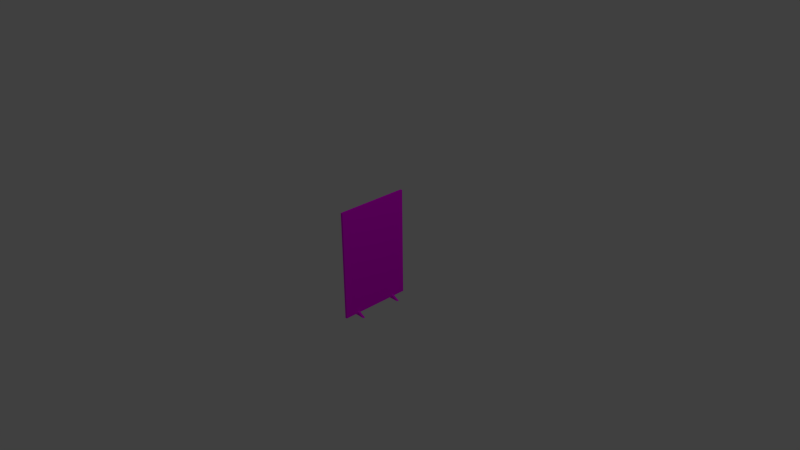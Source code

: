 # Source: Board.blend  (saved by Blender 2.76.0; exported with 4.5.12 LTS)
import bpy
from mathutils import Matrix  # noqa: F401  (used for matrix-valued properties, if any)

bpy.ops.wm.read_factory_settings(use_empty=True)
scene = bpy.context.scene
scene.name = 'Scene'

# ---- collections
col_collection_1 = bpy.data.collections.new('Collection 1'); scene.collection.children.link(col_collection_1)

# ---- images (referenced by path relative to the original .blend; pixels are not part of the script)
import os
ASSET_DIR = os.environ.get("B2B_ASSET_DIR", "")  # directory of the original .blend (textures are referenced by path, not embedded)
HERE = os.path.dirname(os.path.abspath(__file__))  # packed textures are extracted next to this script under _unpacked/

def load_image(name, relpath, width, height, colorspace="sRGB"):
    """Load a texture the original file referenced (path relative to the .blend, or extracted next to this script)."""
    p = next((c for c in (os.path.join(HERE, relpath), os.path.join(ASSET_DIR, relpath)) if relpath and os.path.exists(c)), "")
    if p:
        img = bpy.data.images.load(p, check_existing=True)
        img.name = name
    else:  # same state as the original file: an image datablock whose file is absent (Cycles renders it pink)
        img = bpy.data.images.new(name, width, height)
        img.source = "FILE"
        img.filepath = "//" + (relpath or name)
    img.colorspace_settings.name = colorspace
    return img
img_board_jpg = load_image('Board.jpg', 'Board.jpg', 1024, 1024, 'sRGB')

# ---- materials (node trees are filled in below, after node groups)
mat_board = bpy.data.materials.new('Board')
mat_board.alpha_threshold = 0.0
mat_board.roughness = 0.5

# ---- material node trees
mat_board.use_nodes = True; mat_board.node_tree.nodes.clear()
_N = mat_board.node_tree.nodes; _L = mat_board.node_tree.links
n0 = _N.new('ShaderNodeOutputMaterial'); n0.name = 'Material Output'; n0.location = (300, 300)
n1 = _N.new('ShaderNodeBsdfDiffuse'); n1.name = 'Diffuse BSDF'; n1.location = (10, 300)
n2 = _N.new('ShaderNodeTexImage'); n2.name = 'Image Texture'; n2.location = (-180, 300)
n2.width = 140
n2.image = img_board_jpg
_L.new(n1.outputs[0], n0.inputs[0])
_L.new(n2.outputs[0], n1.inputs[0])
n0.is_active_output = True

# ---- world
world_world = bpy.data.worlds.new('World'); scene.world = world_world
world_world.color = (0.05088, 0.05088, 0.05088)
world_world.use_sun_shadow = False
world_world.sun_shadow_jitter_overblur = 0.0
world_world.cycles.sampling_method = 'MANUAL'
world_world.cycles.sample_map_resolution = 256

# ---- cameras
cam_camera = bpy.data.cameras.new('Camera')
cam_camera.clip_end = 100.0
cam_camera.lens = 35.0
cam_camera.sensor_width = 32.0
cam_camera.sensor_height = 18.0
cam_camera.ortho_scale = 7.314
cam_camera.dof.focus_distance = 0.0

# ---- lights
light_lamp = bpy.data.lights.new('Lamp', 'POINT')
light_lamp.transmission_factor = 0.0
light_lamp.cutoff_distance = 30.0
light_lamp.energy = 100.0
light_lamp.shadow_buffer_clip_start = 1.001
light_lamp.shadow_soft_size = 0.1
light_lamp.shadow_maximum_resolution = 0.006
light_lamp.use_absolute_resolution = True
light_lamp.cycles.use_multiple_importance_sampling = False

# ---- meshes
me_cube_006 = bpy.data.meshes.new('Cube.006')
me_cube_006.from_pydata([(-0.8333, 0.057, -0.1039), (-0.2083, 0.057, -0.09724), (-0.8333, 0.063, -0.1039), (-0.2083, 0.063, -0.09724), (0.8333, 0.057, -0.1039), (0.2083, 0.057, -0.09724), (0.8333, 0.063, -0.1039), (0.2083, 0.063, -0.09724), (-0.8333, -0.063, -0.1039), (-0.2083, -0.063, -0.09724), (-0.8333, -0.057, -0.1039), (-0.2083, -0.057, -0.09724), (0.8333, -0.063, -0.1039), (0.2083, -0.063, -0.09724), (0.8333, -0.057, -0.1039), (0.2083, -0.057, -0.09724), (-0.1, -0.1, -0.1), (-0.1, -0.1, 0.1), (-0.1, 0.1, -0.1), (-0.1, 0.1, 0.1), (0.1, -0.1, -0.1), (0.1, -0.1, 0.1), (0.1, 0.1, -0.1), (0.1, 0.1, 0.1)], [], [(1, 3, 2, 0), (3, 7, 6, 2), (7, 5, 4, 6), (5, 1, 0, 4), (0, 2, 6, 4), (5, 7, 3, 1), (9, 11, 10, 8), (11, 15, 14, 10), (15, 13, 12, 14), (13, 9, 8, 12), (8, 10, 14, 12), (13, 15, 11, 9), (17, 19, 18, 16), (19, 23, 22, 18), (23, 21, 20, 22), (21, 17, 16, 20), (16, 18, 22, 20), (21, 23, 19, 17)])
_uv = me_cube_006.uv_layers.new(name='UVMap')
_uv.uv.foreach_set('vector', [0.9363, 0.366, 0.9863, 0.366, 0.9863, 0.416, 0.9363, 0.416, 0.9363, 0.366, 0.9863, 0.366, 0.9863, 0.416, 0.9363, 0.416, 0.9363, 0.366, 0.9863, 0.366, 0.9863, 0.416, 0.9363, 0.416, 0.9363, 0.366, 0.9863, 0.366, 0.9863, 0.416, 0.9363, 0.416, 0.9363, 0.366, 0.9863, 0.366, 0.9863, 0.416, 0.9363, 0.416, 0.9363, 0.366, 0.9863, 0.366, 0.9863, 0.416, 0.9363, 0.416, 0.9417, 0.4396, 0.9917, 0.4396, 0.9917, 0.4896, 0.9417, 0.4896, 0.9417, 0.4396, 0.9917, 0.4396, 0.9917, 0.4896, 0.9417, 0.4896, 0.9417, 0.4396, 0.9917, 0.4396, 0.9917, 0.4896, 0.9417, 0.4896, 0.9417, 0.4396, 0.9917, 0.4396, 0.9917, 0.4896, 0.9417, 0.4896, 0.9417, 0.4396, 0.9917, 0.4396, 0.9917, 0.4896, 0.9417, 0.4896, 0.9417, 0.4396, 0.9917, 0.4396, 0.9917, 0.4896, 0.9417, 0.4896, 0.1, 0.1, 0.9, 0.1, 0.9, 0.9, 0.1, 0.9, 0.9579, 0.7357, 0.9747, 0.7107, 0.9747, 0.7491, 0.9579, 0.7358, 0.1, 0.1, 0.9, 0.1, 0.9, 0.9, 0.1, 0.9, 0.941, 0.7224, 0.9578, 0.7357, 0.9578, 0.7358, 0.941, 0.7607, 0.9578, 0.7358, 0.9579, 0.7358, 0.9747, 0.7491, 0.941, 0.7607, 0.941, 0.7224, 0.9747, 0.7107, 0.9579, 0.7357, 0.9578, 0.7357])
me_cube_006.materials.append(mat_board)
me_cube_006.use_remesh_preserve_volume = False
me_cube_006.use_remesh_preserve_attributes = False
me_cube_006.use_mirror_vertex_groups = False
me_cube_006.update()

# ---- objects
ob_board = bpy.data.objects.new('Board', me_cube_006)
ob_lamp = bpy.data.objects.new('Lamp', light_lamp)
ob_camera = bpy.data.objects.new('Camera', cam_camera)

# ---- transforms, parenting, visibility, modifiers, constraints
ob_board.location = (0.0, 0.0, 0.0)
ob_board.scale = (0.15, 5.0, 7.5)
ob_board.lineart.crease_threshold = 0.0
ob_lamp.location = (4.076, 1.005, 5.904)
ob_lamp.rotation_euler = (0.6503, 0.05522, 1.866)
ob_lamp.lock_rotations_4d = False
ob_lamp.empty_display_type = 'ARROWS'
ob_lamp.color = (0.0, 0.0, 0.0, 0.0)
ob_lamp.lineart.crease_threshold = 0.0
ob_camera.location = (7.481, -6.508, 5.344)
ob_camera.rotation_euler = (1.109, 0.01082, 0.8149)
ob_camera.lock_rotations_4d = False
ob_camera.empty_display_type = 'ARROWS'
ob_camera.color = (0.0, 0.0, 0.0, 0.0)
ob_camera.display_type = 'WIRE'
ob_camera.lineart.crease_threshold = 0.0

# ---- collection membership
col_collection_1.objects.link(ob_board)
col_collection_1.objects.link(ob_lamp)
col_collection_1.objects.link(ob_camera)

# ---- scene / render settings (as saved in the file)
scene.camera = ob_camera
scene.frame_start = 1; scene.frame_end = 250; scene.frame_set(1)
scene.render.engine = 'CYCLES'
scene.render.resolution_percentage = 50
scene.render.dither_intensity = 0.0
scene.cycles.use_denoising = False
scene.cycles.samples = 10
scene.cycles.sampling_pattern = 'TABULATED_SOBOL'
scene.cycles.light_sampling_threshold = 0.0
scene.cycles.use_adaptive_sampling = False
scene.cycles.use_light_tree = False
scene.cycles.blur_glossy = 0.0
scene.cycles.pixel_filter_type = 'GAUSSIAN'
scene.cycles.sample_clamp_indirect = 0.0
scene.view_settings.view_transform = 'Standard'
bpy.context.view_layer.update()

